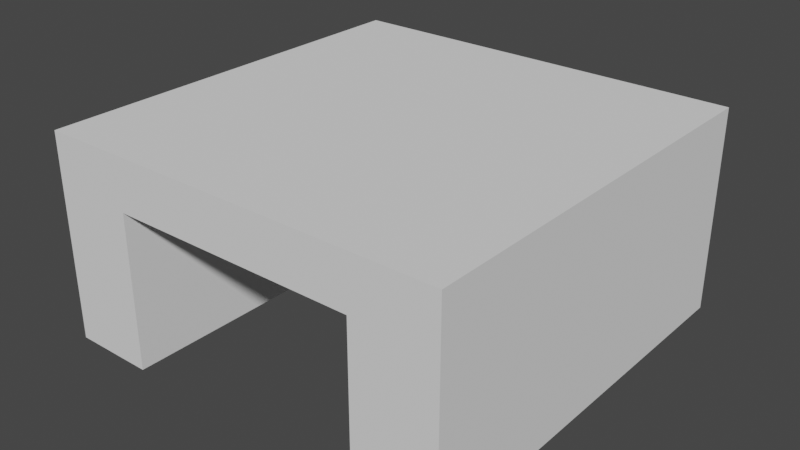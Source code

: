 # Source: PlatformRaised.blend  (saved by Blender 4.0.36; exported with 4.5.12 LTS)
import bpy
from mathutils import Matrix  # noqa: F401  (used for matrix-valued properties, if any)

bpy.ops.wm.read_factory_settings(use_empty=True)
scene = bpy.context.scene
scene.name = 'Scene'

# ---- collections
col_collection = bpy.data.collections.new('Collection'); scene.collection.children.link(col_collection)

# ---- world
world_world = bpy.data.worlds.new('World'); scene.world = world_world
world_world.use_nodes = True; world_world.node_tree.nodes.clear()
_N = world_world.node_tree.nodes; _L = world_world.node_tree.links
n0 = _N.new('ShaderNodeOutputWorld'); n0.name = 'World Output'; n0.location = (300, 300)
n1 = _N.new('ShaderNodeBackground'); n1.name = 'Background'; n1.location = (10, 300)
n1.inputs[0].default_value = (0.05088, 0.05088, 0.05088, 1.0)
_L.new(n1.outputs[0], n0.inputs[0])
n0.is_active_output = True
world_world.color = (0.05088, 0.05088, 0.05088)
world_world.use_sun_shadow = False
world_world.sun_shadow_jitter_overblur = 0.0

# ---- meshes
me_cube = bpy.data.meshes.new('Cube')
me_cube.from_pydata([(-0.5, -0.5, 0.375), (-0.5, -0.5, 0.5), (-0.5, 0.5, 0.375), (-0.5, 0.5, 0.5), (0.5, -0.5, 0.375), (0.5, -0.5, 0.5), (0.5, 0.5, 0.375), (0.5, 0.5, 0.5), (0.3, 0.5, 0.375), (-0.3, 0.5, 0.375), (-0.3, 0.5, 0.5), (0.3, 0.5, 0.5), (-0.3, -0.5, 0.375), (0.3, -0.5, 0.375), (0.3, -0.5, 0.5), (-0.3, -0.5, 0.5), (-0.5, 0.5, 0.0), (-0.5, -0.5, 0.0), (-0.3, 0.5, 0.0), (0.5, -0.5, 0.0), (0.5, 0.5, 0.0), (0.3, -0.5, 0.0), (0.3, 0.5, 0.0), (-0.3, -0.5, 0.0)], [], [(0, 1, 3, 2), (8, 11, 7, 6), (6, 7, 5, 4), (12, 15, 1, 0), (9, 12, 23, 18), (10, 3, 1, 15), (7, 11, 14, 5), (10, 15, 14, 11), (8, 6, 20, 22), (8, 13, 12, 9), (4, 5, 14, 13), (14, 15, 12, 13), (2, 3, 10, 9), (10, 11, 8, 9), (22, 20, 19, 21), (16, 18, 23, 17), (4, 13, 21, 19), (2, 9, 18, 16), (13, 8, 22, 21), (0, 2, 16, 17), (12, 0, 17, 23), (6, 4, 19, 20)])
_uv = me_cube.uv_layers.new(name='UVMap')
_uv.uv.foreach_set('vector', [0.5344, 0.364, 0.5344, 0.4684, -0.0004957, 0.4684, -0.0004957, 0.364, 0.6333, 0.2705, 0.5289, 0.2705, 0.5289, 0.1034, 0.6333, 0.1034, -0.0004957, 0.6784, -0.0004957, 0.574, 0.5344, 0.574, 0.5344, 0.6784, 0.7389, 0.7719, 0.8433, 0.7719, 0.8433, 0.939, 0.7389, 0.939, 0.5275, -0.2574, 0.5275, 0.271, 0.3294, 0.271, 0.3294, -0.2574, 0.5286, 0.9517, 0.5286, 1.057, 0.0001805, 1.057, 0.0001805, 0.9517, 0.5286, 0.529, 0.5286, 0.6347, 0.0001804, 0.6347, 0.0001804, 0.529, 0.5286, 0.9517, 0.0001805, 0.9517, 0.0001804, 0.6347, 0.5286, 0.6347, 0.3337, 0.6598, 0.3337, 0.8402, -0.004398, 0.8402, -0.004398, 0.6598, 0.5286, 0.4229, 0.0001805, 0.4229, 0.0001804, 0.1059, 0.5286, 0.1059, 0.7389, 0.1034, 0.8433, 0.1034, 0.8433, 0.2705, 0.7389, 0.2705, 0.8433, 0.2705, 0.8433, 0.7719, 0.7389, 0.7719, 0.7389, 0.2705, 0.6333, 0.939, 0.5289, 0.939, 0.5289, 0.7719, 0.6333, 0.7719, 0.5289, 0.7719, 0.5289, 0.2705, 0.6333, 0.2705, 0.6333, 0.7719, 0.2116, 0.2116, 0.3172, 0.2116, 0.3172, 0.74, 0.2116, 0.74, 0.2116, -0.2112, 0.3172, -0.2112, 0.3172, 0.3172, 0.2116, 0.3172, 0.3337, 0.1598, 0.3337, 0.3402, -0.004398, 0.3402, -0.004398, 0.1598, 0.6005, 0.6598, 0.6005, 0.8402, 0.2624, 0.8402, 0.2624, 0.6598, 0.3294, 0.7862, 0.3294, 0.2578, 0.5275, 0.2578, 0.5275, 0.7862, 0.8357, -0.06015, 0.8357, 0.4747, 0.5224, 0.4747, 0.5224, -0.06015, 0.6073, 0.16, 0.6073, 0.3403, 0.2692, 0.3403, 0.2692, 0.16, 0.5224, 1.103, 0.5224, 0.5676, 0.8357, 0.5676, 0.8357, 1.103])
me_cube.update()

# ---- objects
ob_cube = bpy.data.objects.new('Cube', me_cube)

# ---- transforms, parenting, visibility, modifiers, constraints
ob_cube.location = (0.0, 0.0, 0.0)

# ---- collection membership
col_collection.objects.link(ob_cube)

# ---- scene / render settings (as saved in the file)
scene.frame_start = 0; scene.frame_end = 239; scene.frame_set(0)
scene.render.engine = 'BLENDER_EEVEE_NEXT'
scene.render.filter_size = 1.25
scene.render.simplify_subdivision = 0
scene.cycles.sampling_pattern = 'TABULATED_SOBOL'
scene.eevee.taa_render_samples = 16
scene.eevee.use_gtao = True
scene.eevee.use_raytracing = True
scene.view_settings.view_transform = 'Filmic'
bpy.context.view_layer.update()

# ---- added for rendering (the .blend has no active camera and no usable light): camera, sun
cam_auto = bpy.data.cameras.new('AutoCamera')
cam_auto.lens = 50.0
cam_auto.sensor_width = 36.0
cam_auto.clip_end = 1000.0
ob_auto_camera = bpy.data.objects.new('AutoCamera', cam_auto)
scene.collection.objects.link(ob_auto_camera)
ob_auto_camera.location = (1.38784, -1.6654, 1.36027)
ob_auto_camera.rotation_euler = (1.09748, -7.21219e-08, 0.694738)
scene.camera = ob_auto_camera
light_auto_sun = bpy.data.lights.new('AutoSun', 'SUN')
light_auto_sun.energy = 3.0
light_auto_sun.angle = 0.0523599
ob_auto_sun = bpy.data.objects.new('AutoSun', light_auto_sun)
scene.collection.objects.link(ob_auto_sun)
ob_auto_sun.rotation_euler = (0.872665, 0.174533, 0.523599)
bpy.context.view_layer.update()
